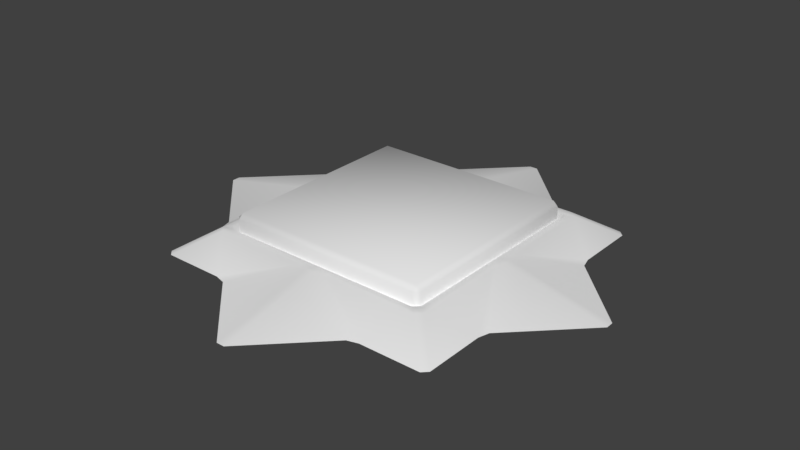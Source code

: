 # Source: walkOnRadioButton.blend  (saved by Blender 2.77.0; exported with 4.5.12 LTS)
import bpy
from mathutils import Matrix  # noqa: F401  (used for matrix-valued properties, if any)

bpy.ops.wm.read_factory_settings(use_empty=True)
scene = bpy.context.scene
scene.name = 'Scene'

# ---- collections
col_collection_1 = bpy.data.collections.new('Collection 1'); scene.collection.children.link(col_collection_1)

# ---- world
world_world = bpy.data.worlds.new('World'); scene.world = world_world
world_world.color = (0.05088, 0.05088, 0.05088)
world_world.use_sun_shadow = False
world_world.sun_shadow_jitter_overblur = 0.0
world_world.cycles.sampling_method = 'MANUAL'

# ---- meshes
me_cube_001 = bpy.data.meshes.new('Cube.001')
me_cube_001.from_pydata([(-1.0, -1.0, 0.6442), (-1.0, -1.0, 1.0), (-1.0, 1.0, 0.6442), (-1.0, 1.0, 1.0), (1.0, -1.0, 0.6442), (1.0, -1.0, 1.0), (1.0, 1.0, 0.6442), (1.0, 1.0, 1.0)], [], [(1, 3, 2, 0), (3, 7, 6, 2), (7, 5, 4, 6), (5, 1, 0, 4), (5, 7, 3, 1)])
me_cube_001.polygons.foreach_set('use_smooth', [True] * 5)
_uv = me_cube_001.uv_layers.new(name='UVMap')
_uv.uv.foreach_set('vector', [0.165, 0.165, 0.165, 0.835, 0.0, 1.0, 0.0, 0.0, 0.165, 0.835, 0.835, 0.835, 1.0, 1.0, 0.0, 1.0, 0.835, 0.835, 0.835, 0.165, 1.0, 0.0, 1.0, 1.0, 0.835, 0.165, 0.165, 0.165, 0.0, 0.0, 1.0, 0.0, 0.835, 0.165, 0.835, 0.835, 0.165, 0.835, 0.165, 0.165])
me_cube_001.use_remesh_preserve_volume = False
me_cube_001.use_remesh_preserve_attributes = False
me_cube_001.use_mirror_vertex_groups = False
me_cube_001.update()
me_plane = bpy.data.meshes.new('Plane')
me_plane.from_pydata([(-1.0, -1.0, 0.05), (1.0, -1.0, 0.05), (-1.0, 1.0, 0.05), (1.0, 1.0, 0.05), (-1.35, -1.35, 0.3), (1.35, -1.35, 0.3), (-1.35, 1.35, 0.3), (1.35, 1.35, 0.3), (-1.8, -1.8, 0.0), (1.8, -1.8, 0.0), (-1.8, 1.8, 0.0), (1.8, 1.8, 0.0), (-1.35, 0.0, 0.3), (0.0, -1.35, 0.3), (1.35, 0.0, 0.3), (0.0, 1.35, 0.3), (-2.7, 0.0, 0.0), (0.0, -2.7, 0.0), (2.7, 0.0, 0.0), (0.0, 2.7, 0.0), (-1.8, -0.9, 0.0), (0.9, -1.8, 0.0), (1.8, 0.9, 0.0), (-0.9, 1.8, 0.0), (-1.8, 0.9, 0.0), (-0.9, -1.8, 0.0), (1.8, -0.9, 0.0), (0.9, 1.8, 0.0)], [], [(0, 1, 3, 2), (3, 7, 15, 6, 2), (0, 4, 13, 5, 1), (1, 5, 14, 7, 3), (2, 6, 12, 4, 0), (14, 26, 18), (5, 9, 26, 14), (14, 22, 11, 7), (14, 18, 22), (12, 24, 16), (6, 10, 24, 12), (12, 20, 8, 4), (12, 16, 20), (15, 27, 19), (7, 11, 27, 15), (15, 23, 10, 6), (15, 19, 23), (13, 25, 17), (4, 8, 25, 13), (13, 21, 9, 5), (13, 17, 21)])
me_plane.polygons.foreach_set('use_smooth', [True] * 21)
_uv = me_plane.uv_layers.new(name='UVMap')
_uv.uv.foreach_set('vector', [0.3148, 0.3148, 0.6852, 0.3148, 0.6852, 0.6852, 0.3148, 0.6852, 0.6852, 0.6852, 0.75, 0.75, 0.5, 0.75, 0.25, 0.75, 0.3148, 0.6852, 0.3148, 0.3148, 0.25, 0.25, 0.5, 0.25, 0.75, 0.25, 0.6852, 0.3148, 0.6852, 0.3148, 0.75, 0.25, 0.75, 0.5, 0.75, 0.75, 0.6852, 0.6852, 0.3148, 0.6852, 0.25, 0.75, 0.25, 0.5, 0.25, 0.25, 0.3148, 0.3148, 0.75, 0.5, 0.8333, 0.3333, 1.0, 0.5, 0.75, 0.25, 0.8333, 0.1667, 0.8333, 0.3333, 0.75, 0.5, 0.75, 0.5, 0.8333, 0.6667, 0.8333, 0.8333, 0.75, 0.75, 0.75, 0.5, 1.0, 0.5, 0.8333, 0.6667, 0.25, 0.5, 0.1667, 0.6667, 0.0, 0.5, 0.25, 0.75, 0.1667, 0.8333, 0.1667, 0.6667, 0.25, 0.5, 0.25, 0.5, 0.1667, 0.3333, 0.1667, 0.1667, 0.25, 0.25, 0.25, 0.5, 0.0, 0.5, 0.1667, 0.3333, 0.5, 0.75, 0.6667, 0.8333, 0.5, 1.0, 0.75, 0.75, 0.8333, 0.8333, 0.6667, 0.8333, 0.5, 0.75, 0.5, 0.75, 0.3333, 0.8333, 0.1667, 0.8333, 0.25, 0.75, 0.5, 0.75, 0.5, 1.0, 0.3333, 0.8333, 0.5, 0.25, 0.3333, 0.1667, 0.5, 0.0, 0.25, 0.25, 0.1667, 0.1667, 0.3333, 0.1667, 0.5, 0.25, 0.5, 0.25, 0.6667, 0.1667, 0.8333, 0.1667, 0.75, 0.25, 0.5, 0.25, 0.5, 0.0, 0.6667, 0.1667])
me_plane.use_remesh_preserve_volume = False
me_plane.use_remesh_preserve_attributes = False
me_plane.use_mirror_vertex_groups = False
me_plane.update()

# ---- objects
ob_cube = bpy.data.objects.new('Cube', me_cube_001)
ob_plane = bpy.data.objects.new('Plane', me_plane)

# ---- transforms, parenting, visibility, modifiers, constraints
ob_cube.location = (0.0, 0.0, -0.813)
ob_cube.scale = (1.262, 1.262, 1.262)
ob_cube.lineart.crease_threshold = 0.0
_m = ob_cube.modifiers.new('Bevel', 'BEVEL')
_m.width = 0.05
_m.width_pct = 0.05
_m.limit_method = 'NONE'
_m.spread = 0.0
_m = ob_cube.modifiers.new('Triangulate', 'TRIANGULATE')
ob_plane.location = (0.0, 0.0, 0.0)
ob_plane.lineart.crease_threshold = 0.0
_m = ob_plane.modifiers.new('Bevel', 'BEVEL')
_m.width = 0.05
_m.width_pct = 0.05
_m.limit_method = 'NONE'
_m.spread = 0.0
_m = ob_plane.modifiers.new('Triangulate', 'TRIANGULATE')

# ---- collection membership
col_collection_1.objects.link(ob_cube)
col_collection_1.objects.link(ob_plane)

# ---- scene / render settings (as saved in the file)
scene.frame_start = 1; scene.frame_end = 250; scene.frame_set(1)
scene.render.engine = 'BLENDER_EEVEE_NEXT'
scene.render.resolution_percentage = 50
scene.render.dither_intensity = 0.0
scene.cycles.use_denoising = False
scene.cycles.samples = 128
scene.cycles.sampling_pattern = 'TABULATED_SOBOL'
scene.cycles.light_sampling_threshold = 0.0
scene.cycles.use_adaptive_sampling = False
scene.cycles.use_light_tree = False
scene.cycles.blur_glossy = 0.0
scene.cycles.sample_clamp_indirect = 0.0
scene.view_settings.view_transform = 'Standard'
bpy.context.view_layer.update()

# ---- added for rendering (the .blend has no active camera and no usable light): camera, sun
cam_auto = bpy.data.cameras.new('AutoCamera')
cam_auto.lens = 50.0
cam_auto.sensor_width = 36.0
cam_auto.clip_end = 1000.0
ob_auto_camera = bpy.data.objects.new('AutoCamera', cam_auto)
scene.collection.objects.link(ob_auto_camera)
ob_auto_camera.location = (6.95027, -8.34033, 5.78474)
ob_auto_camera.rotation_euler = (1.09748, -7.21219e-08, 0.694738)
scene.camera = ob_auto_camera
light_auto_sun = bpy.data.lights.new('AutoSun', 'SUN')
light_auto_sun.energy = 3.0
light_auto_sun.angle = 0.0523599
ob_auto_sun = bpy.data.objects.new('AutoSun', light_auto_sun)
scene.collection.objects.link(ob_auto_sun)
ob_auto_sun.rotation_euler = (0.872665, 0.174533, 0.523599)
bpy.context.view_layer.update()
